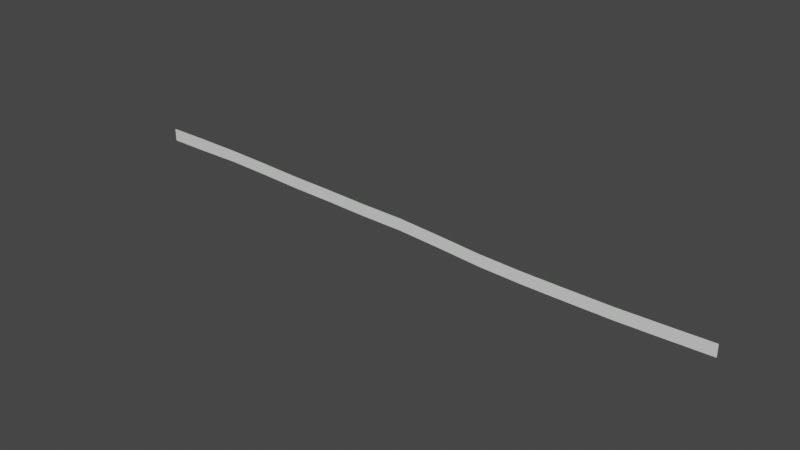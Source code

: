 # Source: RoadTest.blend  (saved by Blender 2.82.7; exported with 4.5.12 LTS)
import bpy
from mathutils import Matrix  # noqa: F401  (used for matrix-valued properties, if any)

bpy.ops.wm.read_factory_settings(use_empty=True)
scene = bpy.context.scene
scene.name = 'Scene'

# ---- collections
col_collection = bpy.data.collections.new('Collection'); scene.collection.children.link(col_collection)

# ---- materials (node trees are filled in below, after node groups)
mat_ground = bpy.data.materials.new('Ground')
mat_ground.alpha_threshold = 0.0
mat_ground.use_transparent_shadow = False
mat_ground.line_color = (0.0, 0.0, 0.0, 1.0)
mat_road = bpy.data.materials.new('Road')
mat_road.use_transparent_shadow = False

# ---- material node trees
mat_ground.use_nodes = True; mat_ground.node_tree.nodes.clear()
_N = mat_ground.node_tree.nodes; _L = mat_ground.node_tree.links
n0 = _N.new('ShaderNodeOutputMaterial'); n0.name = 'Material Output'; n0.location = (300, 300)
n1 = _N.new('ShaderNodeBsdfPrincipled'); n1.name = 'Principled BSDF'; n1.location = (10, 300)
n1.distribution = 'GGX'
n1.subsurface_method = 'BURLEY'
n1.inputs[2].default_value = 0.4
n1.inputs[3].default_value = 1.45
n1.inputs[27].default_value = (0.0, 0.0, 0.0, 1.0)
n1.inputs[28].default_value = 1.0
_L.new(n1.outputs[0], n0.inputs[0])
n0.is_active_output = True
mat_road.use_nodes = True; mat_road.node_tree.nodes.clear()
_N = mat_road.node_tree.nodes; _L = mat_road.node_tree.links
n0 = _N.new('ShaderNodeOutputMaterial'); n0.name = 'Material Output'; n0.location = (300, 300)
n1 = _N.new('ShaderNodeBsdfPrincipled'); n1.name = 'Principled BSDF'; n1.location = (10, 300)
n1.distribution = 'GGX'
n1.subsurface_method = 'BURLEY'
n1.inputs[0].default_value = (0.1863, 0.8, 0.08307, 1.0)
n1.inputs[3].default_value = 1.45
n1.inputs[27].default_value = (0.0, 0.0, 0.0, 1.0)
n1.inputs[28].default_value = 1.0
_L.new(n1.outputs[0], n0.inputs[0])
n0.is_active_output = True

# ---- world
world_world = bpy.data.worlds.new('World'); scene.world = world_world
world_world.use_nodes = True; world_world.node_tree.nodes.clear()
_N = world_world.node_tree.nodes; _L = world_world.node_tree.links
n0 = _N.new('ShaderNodeOutputWorld'); n0.name = 'World Output'; n0.location = (300, 300)
n1 = _N.new('ShaderNodeBackground'); n1.name = 'Background'; n1.location = (10, 300)
n1.inputs[0].default_value = (0.05088, 0.05088, 0.05088, 1.0)
_L.new(n1.outputs[0], n0.inputs[0])
n0.is_active_output = True
world_world.color = (0.05088, 0.05088, 0.05088)
world_world.use_sun_shadow = False
world_world.sun_shadow_jitter_overblur = 0.0

# ---- meshes
me_cube = bpy.data.meshes.new('Cube')
me_cube.from_pydata([(0.0, 0.0, 0.0), (100.0, 0.0, -1.0), (-100.0, 0.0, 0.0), (0.0, 0.0, -0.3), (100.0, 0.0, -1.3), (-100.0, 0.0, -0.3), (0.0, 0.2, -0.3), (100.0, 0.2, -1.3), (-100.0, 0.2, -0.3), (0.0, 0.2, -30.0), (100.0, 0.2, -29.0), (-100.0, 0.2, -30.0), (200.0, 0.0, -4.0), (200.0, 0.0, -4.3), (200.0, 0.2, -4.3), (200.0, 0.2, -32.0), (300.0, 0.0, -8.0), (300.0, 0.0, -8.3), (300.0, 0.2, -8.3), (300.0, 0.2, -36.0), (400.0, 0.0, -10.0), (400.0, 0.0, -10.3), (400.0, 0.2, -10.3), (400.0, 0.2, -38.0), (500.0, 0.0, -13.0), (500.0, 0.0, -13.3), (500.0, 0.2, -13.3), (500.0, 0.2, -41.0), (600.0, 0.0, -14.0), (600.0, 0.0, -14.3), (600.0, 0.2, -14.3), (600.0, 0.2, -42.0), (700.0, 0.0, -20.0), (700.0, 0.0, -20.3), (700.0, 0.2, -20.3), (700.0, 0.2, -48.0), (800.0, 0.0, -27.0), (800.0, 0.0, -27.3), (800.0, 0.2, -27.3), (800.0, 0.2, -55.0), (900.0, 0.0, -30.0), (900.0, 0.0, -30.3), (900.0, 0.2, -30.3), (900.0, 0.2, -58.0), (1000.0, 0.0, -30.5), (1000.0, 0.0, -30.8), (1000.0, 0.2, -30.8), (1000.0, 0.2, -58.5), (1100.0, 0.0, -30.5), (1100.0, 0.0, -30.8), (1100.0, 0.2, -30.8), (1100.0, 0.2, -58.5), (1200.0, 0.0, -28.0), (1200.0, 0.0, -28.3), (1200.0, 0.2, -28.3), (1200.0, 0.2, -56.0), (1300.0, 0.0, -25.0), (1300.0, 0.0, -25.3), (1300.0, 0.2, -25.3), (1300.0, 0.2, -53.0)], [], [(2, 5, 3, 0), (0, 3, 4, 1), (5, 8, 6, 3), (3, 6, 7, 4), (8, 11, 9, 6), (6, 9, 10, 7), (7, 10, 15, 14), (4, 7, 14, 13), (1, 4, 13, 12), (14, 15, 19, 18), (13, 14, 18, 17), (12, 13, 17, 16), (18, 19, 23, 22), (17, 18, 22, 21), (16, 17, 21, 20), (22, 23, 27, 26), (21, 22, 26, 25), (20, 21, 25, 24), (26, 27, 31, 30), (25, 26, 30, 29), (24, 25, 29, 28), (30, 31, 35, 34), (29, 30, 34, 33), (28, 29, 33, 32), (34, 35, 39, 38), (33, 34, 38, 37), (32, 33, 37, 36), (38, 39, 43, 42), (37, 38, 42, 41), (36, 37, 41, 40), (42, 43, 47, 46), (41, 42, 46, 45), (40, 41, 45, 44), (46, 47, 51, 50), (45, 46, 50, 49), (44, 45, 49, 48), (50, 51, 55, 54), (49, 50, 54, 53), (48, 49, 53, 52), (54, 55, 59, 58), (53, 54, 58, 57), (52, 53, 57, 56)])
me_cube.polygons.foreach_set('material_index', [1, 1, 0, 0, 0, 0, 0, 0, 1, 0, 0, 1, 0, 0, 1, 0, 0, 1, 0, 0, 1, 0, 0, 1, 0, 0, 1, 0, 0, 1, 0, 0, 1, 0, 0, 1, 0, 0, 1, 0, 0, 1])
_uv = me_cube.uv_layers.new(name='UVMap')
_uv.uv.foreach_set('vector', [0.06472, 0.07688, 0.06449, 0.07688, 0.06449, 3.757e-11, 0.06472, 0.0, 0.04074, 0.9996, 0.04051, 0.9996, 0.04127, 0.9227, 0.0415, 0.9227, 0.06488, 0.07686, 0.06472, 0.07686, 0.06472, 6.444e-12, 0.06488, 0.0, 0.06449, 0.9996, 0.06434, 0.9996, 0.06434, 0.9227, 0.06449, 0.9227, 0.06434, 0.07688, 0.0415, 0.07688, 0.0415, 3.72e-09, 0.06434, 0.0, 0.03051, 1.0, 0.007686, 0.9995, 0.009992, 0.9227, 0.03128, 0.9231, 0.03128, 0.9231, 0.009992, 0.9227, 0.009223, 0.8458, 0.03051, 0.8462, 0.06449, 0.9227, 0.06434, 0.9227, 0.06434, 0.8458, 0.06449, 0.8458, 0.0415, 0.9227, 0.04127, 0.9227, 0.04051, 0.8458, 0.04074, 0.8458, 0.03051, 0.8462, 0.009223, 0.8458, 0.007686, 0.7689, 0.02898, 0.7693, 0.06449, 0.8458, 0.06434, 0.8458, 0.06434, 0.7689, 0.06449, 0.7689, 0.04074, 0.8458, 0.04051, 0.8458, 0.03897, 0.7689, 0.0392, 0.7689, 0.02898, 0.7693, 0.007686, 0.7689, 0.007686, 0.692, 0.02898, 0.6924, 0.06449, 0.7689, 0.06434, 0.7689, 0.06434, 0.692, 0.06449, 0.692, 0.0392, 0.7689, 0.03897, 0.7689, 0.03897, 0.692, 0.0392, 0.692, 0.02898, 0.6924, 0.007686, 0.692, 0.006917, 0.6151, 0.02821, 0.6155, 0.06449, 0.692, 0.06434, 0.692, 0.06434, 0.6151, 0.06449, 0.6151, 0.0392, 0.692, 0.03897, 0.692, 0.0382, 0.6151, 0.03843, 0.6151, 0.02821, 0.6155, 0.006917, 0.6151, 0.007686, 0.5382, 0.02898, 0.5386, 0.06449, 0.6151, 0.06434, 0.6151, 0.06434, 0.5382, 0.06449, 0.5382, 0.03843, 0.6151, 0.0382, 0.6151, 0.03897, 0.5382, 0.0392, 0.5382, 0.02898, 0.5386, 0.007686, 0.5382, 0.004612, 0.4612, 0.0259, 0.4617, 0.06449, 0.5382, 0.06434, 0.5382, 0.06434, 0.4613, 0.06449, 0.4613, 0.0392, 0.5382, 0.03897, 0.5382, 0.03589, 0.4612, 0.03612, 0.4612, 0.0259, 0.4617, 0.004612, 0.4612, 0.0007686, 0.3843, 0.02206, 0.3847, 0.06449, 0.4613, 0.06434, 0.4613, 0.06434, 0.3843, 0.06449, 0.3843, 0.03612, 0.4612, 0.03589, 0.4612, 0.03205, 0.3843, 0.03228, 0.3843, 0.02206, 0.3847, 0.0007686, 0.3843, 0.0, 0.3074, 0.02129, 0.3078, 0.06449, 0.3843, 0.06434, 0.3843, 0.06434, 0.3074, 0.06449, 0.3074, 0.03228, 0.3843, 0.03205, 0.3843, 0.03128, 0.3074, 0.03151, 0.3074, 0.02129, 0.3078, 0.0, 0.3074, 0.001153, 0.2305, 0.02244, 0.2309, 0.06449, 0.3074, 0.06434, 0.3074, 0.06434, 0.2305, 0.06449, 0.2305, 0.03151, 0.3074, 0.03128, 0.3074, 0.03244, 0.2305, 0.03267, 0.2305, 0.02244, 0.2309, 0.001153, 0.2305, 0.00269, 0.1536, 0.02398, 0.1541, 0.06449, 0.2305, 0.06434, 0.2305, 0.06434, 0.1537, 0.06449, 0.1537, 0.03267, 0.2305, 0.03244, 0.2305, 0.03397, 0.1536, 0.0342, 0.1536, 0.02398, 0.1541, 0.00269, 0.1536, 0.006149, 0.07681, 0.02744, 0.07724, 0.06449, 0.1537, 0.06434, 0.1537, 0.06434, 0.07682, 0.06449, 0.07682, 0.0342, 0.1536, 0.03397, 0.1536, 0.03743, 0.07681, 0.03766, 0.07682, 0.02744, 0.07724, 0.006149, 0.07681, 0.009992, 0.0, 0.03128, 0.0004259, 0.06449, 0.07682, 0.06434, 0.07682, 0.06434, 0.0, 0.06449, 0.0, 0.03766, 0.07682, 0.03743, 0.07681, 0.04127, 0.0, 0.0415, 4.598e-06])
_ca = me_cube.color_attributes.new('Col', 'BYTE_COLOR', 'CORNER')
_ca.data.foreach_set('color', [1.0, 1.0, 1.0, 1.0, 1.0, 1.0, 1.0, 1.0, 1.0, 1.0, 1.0, 1.0, 1.0, 1.0, 1.0, 1.0, 1.0, 1.0, 1.0, 1.0, 1.0, 1.0, 1.0, 1.0, 1.0, 1.0, 1.0, 1.0, 1.0, 1.0, 1.0, 1.0, 1.0, 1.0, 1.0, 1.0, 1.0, 1.0, 1.0, 1.0, 1.0, 1.0, 1.0, 1.0, 1.0, 1.0, 1.0, 1.0, 1.0, 1.0, 1.0, 1.0, 1.0, 1.0, 1.0, 1.0, 1.0, 1.0, 1.0, 1.0, 1.0, 1.0, 1.0, 1.0, 1.0, 1.0, 1.0, 1.0, 1.0, 1.0, 1.0, 1.0, 1.0, 1.0, 1.0, 1.0, 1.0, 1.0, 1.0, 1.0, 1.0, 1.0, 1.0, 1.0, 1.0, 1.0, 1.0, 1.0, 1.0, 1.0, 1.0, 1.0, 1.0, 1.0, 1.0, 1.0, 1.0, 1.0, 1.0, 1.0, 1.0, 1.0, 1.0, 1.0, 1.0, 1.0, 1.0, 1.0, 1.0, 1.0, 1.0, 1.0, 1.0, 1.0, 1.0, 1.0, 1.0, 1.0, 1.0, 1.0, 1.0, 1.0, 1.0, 1.0, 1.0, 1.0, 1.0, 1.0, 1.0, 1.0, 1.0, 1.0, 1.0, 1.0, 1.0, 1.0, 1.0, 1.0, 1.0, 1.0, 1.0, 1.0, 1.0, 1.0, 1.0, 1.0, 1.0, 1.0, 1.0, 1.0, 1.0, 1.0, 1.0, 1.0, 1.0, 1.0, 1.0, 1.0, 1.0, 1.0, 1.0, 1.0, 1.0, 1.0, 1.0, 1.0, 1.0, 1.0, 1.0, 1.0, 1.0, 1.0, 1.0, 1.0, 1.0, 1.0, 1.0, 1.0, 1.0, 1.0, 1.0, 1.0, 1.0, 1.0, 1.0, 1.0, 1.0, 1.0, 1.0, 1.0, 1.0, 1.0, 1.0, 1.0, 1.0, 1.0, 1.0, 1.0, 1.0, 1.0, 1.0, 1.0, 1.0, 1.0, 1.0, 1.0, 1.0, 1.0, 1.0, 1.0, 1.0, 1.0, 1.0, 1.0, 1.0, 1.0, 1.0, 1.0, 1.0, 1.0, 1.0, 1.0, 1.0, 1.0, 1.0, 1.0, 1.0, 1.0, 1.0, 1.0, 1.0, 1.0, 1.0, 1.0, 1.0, 1.0, 1.0, 1.0, 1.0, 1.0, 1.0, 1.0, 1.0, 1.0, 1.0, 1.0, 1.0, 1.0, 1.0, 1.0, 1.0, 1.0, 1.0, 1.0, 1.0, 1.0, 1.0, 1.0, 1.0, 1.0, 1.0, 1.0, 1.0, 1.0, 1.0, 1.0, 1.0, 1.0, 1.0, 1.0, 1.0, 1.0, 1.0, 1.0, 1.0, 1.0, 1.0, 1.0, 1.0, 1.0, 1.0, 1.0, 1.0, 1.0, 1.0, 1.0, 1.0, 1.0, 1.0, 1.0, 1.0, 1.0, 1.0, 1.0, 1.0, 1.0, 1.0, 1.0, 1.0, 1.0, 1.0, 1.0, 1.0, 1.0, 1.0, 1.0, 1.0, 1.0, 1.0, 1.0, 1.0, 1.0, 1.0, 1.0, 1.0, 1.0, 1.0, 1.0, 1.0, 1.0, 1.0, 1.0, 1.0, 1.0, 1.0, 1.0, 1.0, 1.0, 1.0, 1.0, 1.0, 1.0, 1.0, 1.0, 1.0, 1.0, 1.0, 1.0, 1.0, 1.0, 1.0, 1.0, 1.0, 1.0, 1.0, 1.0, 1.0, 1.0, 1.0, 1.0, 1.0, 1.0, 1.0, 1.0, 1.0, 1.0, 1.0, 1.0, 1.0, 1.0, 1.0, 1.0, 1.0, 1.0, 1.0, 1.0, 1.0, 1.0, 1.0, 1.0, 1.0, 1.0, 1.0, 1.0, 1.0, 1.0, 1.0, 1.0, 1.0, 1.0, 1.0, 1.0, 1.0, 1.0, 1.0, 1.0, 1.0, 1.0, 1.0, 1.0, 1.0, 1.0, 1.0, 1.0, 1.0, 1.0, 1.0, 1.0, 1.0, 1.0, 1.0, 1.0, 1.0, 1.0, 1.0, 1.0, 1.0, 1.0, 1.0, 1.0, 1.0, 1.0, 1.0, 1.0, 1.0, 1.0, 1.0, 1.0, 1.0, 1.0, 1.0, 1.0, 1.0, 1.0, 1.0, 1.0, 1.0, 1.0, 1.0, 1.0, 1.0, 1.0, 1.0, 1.0, 1.0, 1.0, 1.0, 1.0, 1.0, 1.0, 1.0, 1.0, 1.0, 1.0, 1.0, 1.0, 1.0, 1.0, 1.0, 1.0, 1.0, 1.0, 1.0, 1.0, 1.0, 1.0, 1.0, 1.0, 1.0, 1.0, 1.0, 1.0, 1.0, 1.0, 1.0, 1.0, 1.0, 1.0, 1.0, 1.0, 1.0, 1.0, 1.0, 1.0, 1.0, 1.0, 1.0, 1.0, 1.0, 1.0, 1.0, 1.0, 1.0, 1.0, 1.0, 1.0, 1.0, 1.0, 1.0, 1.0, 1.0, 1.0, 1.0, 1.0, 1.0, 1.0, 1.0, 1.0, 1.0, 1.0, 1.0, 1.0, 1.0, 1.0, 1.0, 1.0, 1.0, 1.0, 1.0, 1.0, 1.0, 1.0, 1.0, 1.0, 1.0, 1.0, 1.0, 1.0, 1.0, 1.0, 1.0, 1.0, 1.0, 1.0, 1.0, 1.0, 1.0, 1.0, 1.0, 1.0, 1.0, 1.0, 1.0, 1.0, 1.0, 1.0, 1.0, 1.0, 1.0, 1.0, 1.0, 1.0, 1.0, 1.0, 1.0, 1.0, 1.0, 1.0, 1.0, 1.0, 1.0, 1.0, 1.0, 1.0, 1.0, 1.0, 1.0, 1.0, 1.0, 1.0, 1.0, 1.0, 1.0, 1.0, 1.0, 1.0, 1.0, 1.0, 1.0, 1.0, 1.0, 1.0, 1.0, 1.0, 1.0, 1.0, 1.0, 1.0, 1.0, 1.0, 1.0, 1.0, 1.0, 1.0, 1.0, 1.0, 1.0, 1.0, 1.0, 1.0, 1.0, 1.0, 1.0, 1.0, 1.0, 1.0, 1.0, 1.0, 1.0, 1.0, 1.0, 1.0, 1.0, 1.0, 1.0, 1.0, 1.0, 1.0, 1.0, 1.0, 1.0, 1.0, 1.0, 1.0, 1.0, 1.0, 1.0, 1.0, 1.0, 1.0, 1.0, 1.0, 1.0, 1.0, 1.0, 1.0, 1.0, 1.0, 1.0, 1.0, 1.0, 1.0, 1.0, 1.0, 1.0, 1.0, 1.0, 1.0, 1.0, 1.0, 1.0, 1.0, 1.0, 1.0, 1.0, 1.0, 1.0, 1.0, 1.0, 1.0, 1.0, 1.0, 1.0, 1.0, 1.0, 1.0, 1.0, 1.0, 1.0, 1.0, 1.0, 1.0, 1.0, 1.0, 1.0, 1.0, 1.0, 1.0, 1.0, 1.0, 1.0, 1.0])
me_cube.materials.append(mat_ground)
me_cube.materials.append(mat_road)
me_cube.use_remesh_preserve_volume = False
me_cube.use_remesh_preserve_attributes = False
me_cube.use_mirror_vertex_groups = False
me_cube.update()

# ---- objects
ob_cube = bpy.data.objects.new('Cube', me_cube)

# ---- transforms, parenting, visibility, modifiers, constraints
ob_cube.location = (0.0, 0.0, 0.0)
ob_cube.lock_rotations_4d = False
ob_cube.empty_display_type = 'ARROWS'
ob_cube.lineart.crease_threshold = 0.0

# ---- collection membership
col_collection.objects.link(ob_cube)

# ---- scene / render settings (as saved in the file)
scene.frame_start = 1; scene.frame_end = 250; scene.frame_set(1)
scene.render.engine = 'BLENDER_EEVEE_NEXT'
scene.cycles.use_denoising = False
scene.cycles.samples = 128
scene.cycles.sampling_pattern = 'TABULATED_SOBOL'
scene.cycles.use_adaptive_sampling = False
scene.cycles.use_light_tree = False
scene.view_settings.view_transform = 'Filmic'
bpy.context.view_layer.update()

# ---- added for rendering (the .blend has no active camera and no usable light): camera, sun
cam_auto = bpy.data.cameras.new('AutoCamera')
cam_auto.lens = 50.0
cam_auto.sensor_width = 36.0
cam_auto.clip_end = 22752.5
ob_auto_camera = bpy.data.objects.new('AutoCamera', cam_auto)
scene.collection.objects.link(ob_auto_camera)
ob_auto_camera.location = (1896.44, -1555.63, 1007.91)
ob_auto_camera.rotation_euler = (1.09748, -7.21219e-08, 0.694738)
scene.camera = ob_auto_camera
light_auto_sun = bpy.data.lights.new('AutoSun', 'SUN')
light_auto_sun.energy = 3.0
light_auto_sun.angle = 0.0523599
ob_auto_sun = bpy.data.objects.new('AutoSun', light_auto_sun)
scene.collection.objects.link(ob_auto_sun)
ob_auto_sun.rotation_euler = (0.872665, 0.174533, 0.523599)
bpy.context.view_layer.update()
